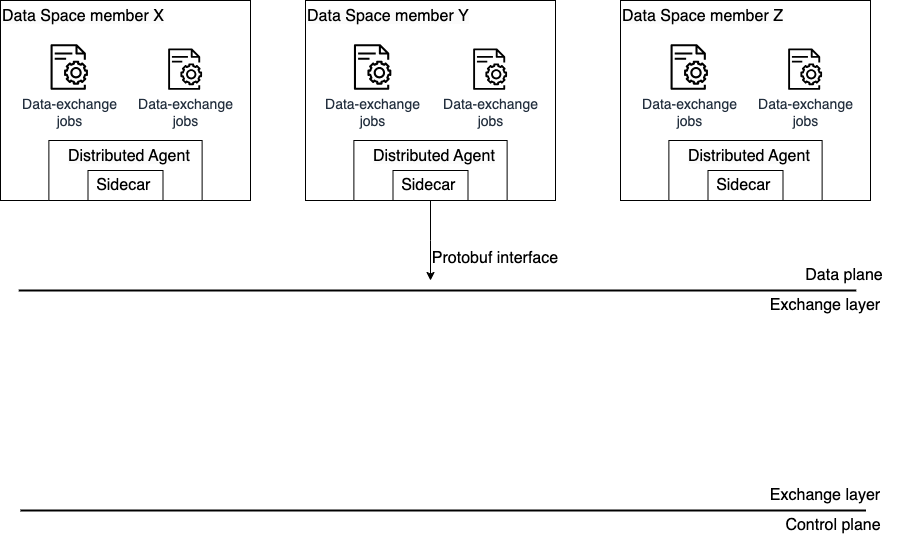

The diagram above was exported from draw.io. Its source (the exported page's mxGraphModel, read from the mxfile embedded in the PNG):
<mxGraphModel dx="1082" dy="1680" grid="1" gridSize="10" guides="1" tooltips="1" connect="1" arrows="1" fold="1" page="1" pageScale="1" pageWidth="1169" pageHeight="827" math="0" shadow="0">
  <root>
    <mxCell id="0" />
    <mxCell id="1" parent="0" />
    <mxCell id="dA7PVqCKydciCh3OhZ8q-12" value="" style="group" parent="1" vertex="1" connectable="0">
      <mxGeometry x="30" y="-30" width="250" height="200" as="geometry" />
    </mxCell>
    <mxCell id="dA7PVqCKydciCh3OhZ8q-13" value="" style="rounded=0;whiteSpace=wrap;html=1;" parent="dA7PVqCKydciCh3OhZ8q-12" vertex="1">
      <mxGeometry width="250" height="200" as="geometry" />
    </mxCell>
    <mxCell id="dA7PVqCKydciCh3OhZ8q-14" value="" style="rounded=0;whiteSpace=wrap;html=1;" parent="dA7PVqCKydciCh3OhZ8q-12" vertex="1">
      <mxGeometry x="48.38" y="140" width="153.24" height="60" as="geometry" />
    </mxCell>
    <mxCell id="dA7PVqCKydciCh3OhZ8q-15" value="&lt;font style=&quot;font-size: 16px;&quot;&gt;Sidecar&amp;nbsp;&lt;/font&gt;" style="rounded=0;whiteSpace=wrap;html=1;" parent="dA7PVqCKydciCh3OhZ8q-12" vertex="1">
      <mxGeometry x="87.5" y="170" width="75" height="30" as="geometry" />
    </mxCell>
    <mxCell id="dA7PVqCKydciCh3OhZ8q-16" value="&lt;font style=&quot;font-size: 14px;&quot;&gt;Data-exchange&lt;br&gt;jobs&lt;/font&gt;" style="sketch=0;outlineConnect=0;fontColor=#232F3E;gradientColor=none;fillColor=#000000;strokeColor=none;dashed=0;verticalLabelPosition=bottom;verticalAlign=top;align=center;html=1;fontSize=12;fontStyle=0;aspect=fixed;pointerEvents=1;shape=mxgraph.aws4.iot_device_jobs_resource;strokeWidth=1;" parent="dA7PVqCKydciCh3OhZ8q-12" vertex="1">
      <mxGeometry x="167.62" y="47.92" width="34" height="41.44" as="geometry" />
    </mxCell>
    <mxCell id="dA7PVqCKydciCh3OhZ8q-17" value="&lt;span style=&quot;color: rgb(0, 0, 0); font-family: Helvetica; font-style: normal; font-variant-ligatures: normal; font-variant-caps: normal; font-weight: 400; letter-spacing: normal; orphans: 2; text-align: center; text-indent: 0px; text-transform: none; widows: 2; word-spacing: 0px; -webkit-text-stroke-width: 0px; background-color: rgb(251, 251, 251); text-decoration-thickness: initial; text-decoration-style: initial; text-decoration-color: initial; float: none; display: inline !important;&quot;&gt;&lt;font style=&quot;font-size: 16px;&quot;&gt;Data Space member X&lt;/font&gt;&lt;/span&gt;" style="text;whiteSpace=wrap;html=1;" parent="dA7PVqCKydciCh3OhZ8q-12" vertex="1">
      <mxGeometry width="180" height="40" as="geometry" />
    </mxCell>
    <mxCell id="dA7PVqCKydciCh3OhZ8q-18" value="&lt;font style=&quot;font-size: 14px;&quot;&gt;Data-exchange&lt;br&gt;jobs&lt;/font&gt;" style="sketch=0;outlineConnect=0;fontColor=#232F3E;gradientColor=none;fillColor=#000000;strokeColor=none;dashed=0;verticalLabelPosition=bottom;verticalAlign=top;align=center;html=1;fontSize=12;fontStyle=0;aspect=fixed;pointerEvents=1;shape=mxgraph.aws4.iot_device_jobs_resource;strokeWidth=1;" parent="dA7PVqCKydciCh3OhZ8q-12" vertex="1">
      <mxGeometry x="50" y="43.650000000000006" width="37.5" height="45.71" as="geometry" />
    </mxCell>
    <mxCell id="dA7PVqCKydciCh3OhZ8q-19" value="&lt;span style=&quot;color: rgb(0, 0, 0); font-family: Helvetica; font-style: normal; font-variant-ligatures: normal; font-variant-caps: normal; font-weight: 400; letter-spacing: normal; orphans: 2; text-align: center; text-indent: 0px; text-transform: none; widows: 2; word-spacing: 0px; -webkit-text-stroke-width: 0px; background-color: rgb(251, 251, 251); text-decoration-thickness: initial; text-decoration-style: initial; text-decoration-color: initial; float: none; display: inline !important;&quot;&gt;&lt;font style=&quot;font-size: 16px;&quot;&gt;Distributed Agent&lt;/font&gt;&lt;/span&gt;" style="text;whiteSpace=wrap;html=1;" parent="dA7PVqCKydciCh3OhZ8q-12" vertex="1">
      <mxGeometry x="65.62" y="140" width="128.38" height="40" as="geometry" />
    </mxCell>
    <mxCell id="dA7PVqCKydciCh3OhZ8q-21" value="" style="endArrow=none;html=1;rounded=0;strokeWidth=2;entryX=0.75;entryY=0;entryDx=0;entryDy=0;" parent="1" target="dA7PVqCKydciCh3OhZ8q-22" edge="1">
      <mxGeometry width="50" height="50" relative="1" as="geometry">
        <mxPoint x="50" y="480" as="sourcePoint" />
        <mxPoint x="960" y="480" as="targetPoint" />
      </mxGeometry>
    </mxCell>
    <mxCell id="dA7PVqCKydciCh3OhZ8q-22" value="&lt;font style=&quot;font-size: 16px;&quot;&gt;Control plane&lt;/font&gt;" style="text;html=1;strokeColor=none;fillColor=none;align=center;verticalAlign=middle;whiteSpace=wrap;rounded=0;" parent="1" vertex="1">
      <mxGeometry x="798" y="480" width="130" height="30" as="geometry" />
    </mxCell>
    <mxCell id="dA7PVqCKydciCh3OhZ8q-23" value="&lt;font style=&quot;font-size: 16px;&quot;&gt;Exchange layer&lt;/font&gt;" style="text;html=1;strokeColor=none;fillColor=none;align=center;verticalAlign=middle;whiteSpace=wrap;rounded=0;" parent="1" vertex="1">
      <mxGeometry x="790" y="450" width="130" height="30" as="geometry" />
    </mxCell>
    <mxCell id="dA7PVqCKydciCh3OhZ8q-24" value="" style="group" parent="1" vertex="1" connectable="0">
      <mxGeometry x="335" y="-30" width="250" height="200" as="geometry" />
    </mxCell>
    <mxCell id="dA7PVqCKydciCh3OhZ8q-25" value="" style="rounded=0;whiteSpace=wrap;html=1;" parent="dA7PVqCKydciCh3OhZ8q-24" vertex="1">
      <mxGeometry width="250" height="200" as="geometry" />
    </mxCell>
    <mxCell id="dA7PVqCKydciCh3OhZ8q-26" value="" style="rounded=0;whiteSpace=wrap;html=1;" parent="dA7PVqCKydciCh3OhZ8q-24" vertex="1">
      <mxGeometry x="48.38" y="140" width="153.24" height="60" as="geometry" />
    </mxCell>
    <mxCell id="dA7PVqCKydciCh3OhZ8q-60" style="edgeStyle=orthogonalEdgeStyle;rounded=0;orthogonalLoop=1;jettySize=auto;html=1;" parent="dA7PVqCKydciCh3OhZ8q-24" source="dA7PVqCKydciCh3OhZ8q-27" edge="1">
      <mxGeometry relative="1" as="geometry">
        <mxPoint x="125" y="280" as="targetPoint" />
      </mxGeometry>
    </mxCell>
    <mxCell id="dA7PVqCKydciCh3OhZ8q-27" value="&lt;font style=&quot;font-size: 16px;&quot;&gt;Sidecar&amp;nbsp;&lt;/font&gt;" style="rounded=0;whiteSpace=wrap;html=1;" parent="dA7PVqCKydciCh3OhZ8q-24" vertex="1">
      <mxGeometry x="87.5" y="170" width="75" height="30" as="geometry" />
    </mxCell>
    <mxCell id="dA7PVqCKydciCh3OhZ8q-28" value="&lt;font style=&quot;font-size: 14px;&quot;&gt;Data-exchange&lt;br&gt;jobs&lt;/font&gt;" style="sketch=0;outlineConnect=0;fontColor=#232F3E;gradientColor=none;fillColor=#000000;strokeColor=none;dashed=0;verticalLabelPosition=bottom;verticalAlign=top;align=center;html=1;fontSize=12;fontStyle=0;aspect=fixed;pointerEvents=1;shape=mxgraph.aws4.iot_device_jobs_resource;strokeWidth=1;" parent="dA7PVqCKydciCh3OhZ8q-24" vertex="1">
      <mxGeometry x="167.62" y="47.92" width="34" height="41.44" as="geometry" />
    </mxCell>
    <mxCell id="dA7PVqCKydciCh3OhZ8q-29" value="&lt;span style=&quot;color: rgb(0, 0, 0); font-family: Helvetica; font-style: normal; font-variant-ligatures: normal; font-variant-caps: normal; font-weight: 400; letter-spacing: normal; orphans: 2; text-align: center; text-indent: 0px; text-transform: none; widows: 2; word-spacing: 0px; -webkit-text-stroke-width: 0px; background-color: rgb(251, 251, 251); text-decoration-thickness: initial; text-decoration-style: initial; text-decoration-color: initial; float: none; display: inline !important;&quot;&gt;&lt;font style=&quot;font-size: 16px;&quot;&gt;Data Space member Y&lt;/font&gt;&lt;/span&gt;" style="text;whiteSpace=wrap;html=1;" parent="dA7PVqCKydciCh3OhZ8q-24" vertex="1">
      <mxGeometry width="180" height="40" as="geometry" />
    </mxCell>
    <mxCell id="dA7PVqCKydciCh3OhZ8q-30" value="&lt;font style=&quot;font-size: 14px;&quot;&gt;Data-exchange&lt;br&gt;jobs&lt;/font&gt;" style="sketch=0;outlineConnect=0;fontColor=#232F3E;gradientColor=none;fillColor=#000000;strokeColor=none;dashed=0;verticalLabelPosition=bottom;verticalAlign=top;align=center;html=1;fontSize=12;fontStyle=0;aspect=fixed;pointerEvents=1;shape=mxgraph.aws4.iot_device_jobs_resource;strokeWidth=1;" parent="dA7PVqCKydciCh3OhZ8q-24" vertex="1">
      <mxGeometry x="48.38" y="43.650000000000006" width="37.5" height="45.71" as="geometry" />
    </mxCell>
    <mxCell id="dA7PVqCKydciCh3OhZ8q-31" value="&lt;span style=&quot;color: rgb(0, 0, 0); font-family: Helvetica; font-style: normal; font-variant-ligatures: normal; font-variant-caps: normal; font-weight: 400; letter-spacing: normal; orphans: 2; text-align: center; text-indent: 0px; text-transform: none; widows: 2; word-spacing: 0px; -webkit-text-stroke-width: 0px; background-color: rgb(251, 251, 251); text-decoration-thickness: initial; text-decoration-style: initial; text-decoration-color: initial; float: none; display: inline !important;&quot;&gt;&lt;font style=&quot;font-size: 16px;&quot;&gt;Distributed Agent&lt;/font&gt;&lt;/span&gt;" style="text;whiteSpace=wrap;html=1;" parent="dA7PVqCKydciCh3OhZ8q-24" vertex="1">
      <mxGeometry x="65.62" y="140" width="128.38" height="40" as="geometry" />
    </mxCell>
    <mxCell id="dA7PVqCKydciCh3OhZ8q-32" value="" style="group" parent="1" vertex="1" connectable="0">
      <mxGeometry x="650" y="-30" width="250" height="200" as="geometry" />
    </mxCell>
    <mxCell id="dA7PVqCKydciCh3OhZ8q-33" value="" style="rounded=0;whiteSpace=wrap;html=1;" parent="dA7PVqCKydciCh3OhZ8q-32" vertex="1">
      <mxGeometry width="250" height="200" as="geometry" />
    </mxCell>
    <mxCell id="dA7PVqCKydciCh3OhZ8q-34" value="" style="rounded=0;whiteSpace=wrap;html=1;" parent="dA7PVqCKydciCh3OhZ8q-32" vertex="1">
      <mxGeometry x="48.38" y="140" width="153.24" height="60" as="geometry" />
    </mxCell>
    <mxCell id="dA7PVqCKydciCh3OhZ8q-35" value="&lt;font style=&quot;font-size: 16px;&quot;&gt;Sidecar&amp;nbsp;&lt;/font&gt;" style="rounded=0;whiteSpace=wrap;html=1;" parent="dA7PVqCKydciCh3OhZ8q-32" vertex="1">
      <mxGeometry x="87.5" y="170" width="75" height="30" as="geometry" />
    </mxCell>
    <mxCell id="dA7PVqCKydciCh3OhZ8q-36" value="&lt;font style=&quot;font-size: 14px;&quot;&gt;Data-exchange&lt;br&gt;jobs&lt;/font&gt;" style="sketch=0;outlineConnect=0;fontColor=#232F3E;gradientColor=none;fillColor=#000000;strokeColor=none;dashed=0;verticalLabelPosition=bottom;verticalAlign=top;align=center;html=1;fontSize=12;fontStyle=0;aspect=fixed;pointerEvents=1;shape=mxgraph.aws4.iot_device_jobs_resource;strokeWidth=1;" parent="dA7PVqCKydciCh3OhZ8q-32" vertex="1">
      <mxGeometry x="167.62" y="47.92" width="34" height="41.44" as="geometry" />
    </mxCell>
    <mxCell id="dA7PVqCKydciCh3OhZ8q-37" value="&lt;span style=&quot;color: rgb(0, 0, 0); font-family: Helvetica; font-style: normal; font-variant-ligatures: normal; font-variant-caps: normal; font-weight: 400; letter-spacing: normal; orphans: 2; text-align: center; text-indent: 0px; text-transform: none; widows: 2; word-spacing: 0px; -webkit-text-stroke-width: 0px; background-color: rgb(251, 251, 251); text-decoration-thickness: initial; text-decoration-style: initial; text-decoration-color: initial; float: none; display: inline !important;&quot;&gt;&lt;font style=&quot;font-size: 16px;&quot;&gt;Data Space member Z&lt;/font&gt;&lt;/span&gt;" style="text;whiteSpace=wrap;html=1;" parent="dA7PVqCKydciCh3OhZ8q-32" vertex="1">
      <mxGeometry width="180" height="40" as="geometry" />
    </mxCell>
    <mxCell id="dA7PVqCKydciCh3OhZ8q-38" value="&lt;font style=&quot;font-size: 14px;&quot;&gt;Data-exchange&lt;br&gt;jobs&lt;/font&gt;" style="sketch=0;outlineConnect=0;fontColor=#232F3E;gradientColor=none;fillColor=#000000;strokeColor=none;dashed=0;verticalLabelPosition=bottom;verticalAlign=top;align=center;html=1;fontSize=12;fontStyle=0;aspect=fixed;pointerEvents=1;shape=mxgraph.aws4.iot_device_jobs_resource;strokeWidth=1;" parent="dA7PVqCKydciCh3OhZ8q-32" vertex="1">
      <mxGeometry x="50" y="43.650000000000006" width="37.5" height="45.71" as="geometry" />
    </mxCell>
    <mxCell id="dA7PVqCKydciCh3OhZ8q-39" value="&lt;span style=&quot;color: rgb(0, 0, 0); font-family: Helvetica; font-style: normal; font-variant-ligatures: normal; font-variant-caps: normal; font-weight: 400; letter-spacing: normal; orphans: 2; text-align: center; text-indent: 0px; text-transform: none; widows: 2; word-spacing: 0px; -webkit-text-stroke-width: 0px; background-color: rgb(251, 251, 251); text-decoration-thickness: initial; text-decoration-style: initial; text-decoration-color: initial; float: none; display: inline !important;&quot;&gt;&lt;font style=&quot;font-size: 16px;&quot;&gt;Distributed Agent&lt;/font&gt;&lt;/span&gt;" style="text;whiteSpace=wrap;html=1;" parent="dA7PVqCKydciCh3OhZ8q-32" vertex="1">
      <mxGeometry x="65.62" y="140" width="128.38" height="40" as="geometry" />
    </mxCell>
    <mxCell id="dA7PVqCKydciCh3OhZ8q-44" value="" style="endArrow=none;html=1;rounded=0;strokeWidth=2;entryX=0.75;entryY=0;entryDx=0;entryDy=0;" parent="1" edge="1">
      <mxGeometry width="50" height="50" relative="1" as="geometry">
        <mxPoint x="48.25" y="260" as="sourcePoint" />
        <mxPoint x="885.75" y="260" as="targetPoint" />
      </mxGeometry>
    </mxCell>
    <mxCell id="dA7PVqCKydciCh3OhZ8q-45" value="&lt;font style=&quot;font-size: 16px;&quot;&gt;Exchange layer&lt;/font&gt;" style="text;html=1;strokeColor=none;fillColor=none;align=center;verticalAlign=middle;whiteSpace=wrap;rounded=0;" parent="1" vertex="1">
      <mxGeometry x="790" y="260" width="130" height="30" as="geometry" />
    </mxCell>
    <mxCell id="dA7PVqCKydciCh3OhZ8q-46" value="&lt;font style=&quot;font-size: 16px;&quot;&gt;Data plane&lt;/font&gt;" style="text;html=1;strokeColor=none;fillColor=none;align=center;verticalAlign=middle;whiteSpace=wrap;rounded=0;" parent="1" vertex="1">
      <mxGeometry x="809" y="230" width="130" height="30" as="geometry" />
    </mxCell>
    <mxCell id="w9cHbppM6NEGJJNt0Lnr-1" value="&lt;font style=&quot;font-size: 16px;&quot;&gt;Protobuf interface&lt;/font&gt;" style="text;html=1;strokeColor=none;fillColor=none;align=center;verticalAlign=middle;whiteSpace=wrap;rounded=0;" vertex="1" parent="1">
      <mxGeometry x="460" y="213" width="130" height="30" as="geometry" />
    </mxCell>
  </root>
</mxGraphModel>